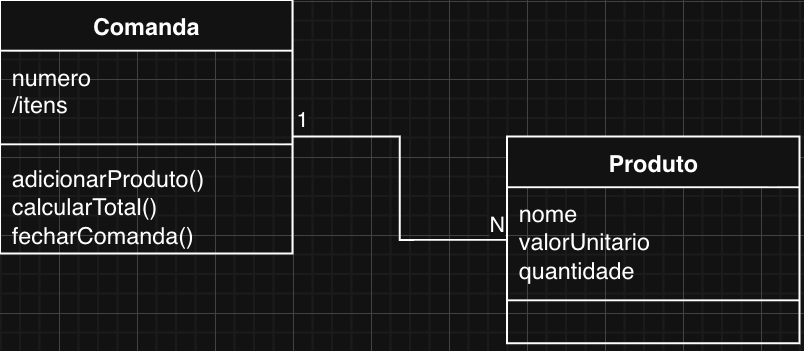

The diagram above was exported from draw.io. Its source (the exported page's mxGraphModel, read from the mxfile embedded in the PNG):
<mxGraphModel dx="479" dy="298" grid="1" gridSize="10" guides="1" tooltips="1" connect="1" arrows="1" fold="1" page="1" pageScale="1" pageWidth="850" pageHeight="1100" math="0" shadow="0">
  <root>
    <mxCell id="0" />
    <mxCell id="1" parent="0" />
    <mxCell id="A-LPmhx2USag2gBbCMjA-1" parent="1" style="swimlane;fontStyle=1;align=center;verticalAlign=top;childLayout=stackLayout;horizontal=1;startSize=26;horizontalStack=0;resizeParent=1;resizeParentMax=0;resizeLast=0;collapsible=1;marginBottom=0;whiteSpace=wrap;html=1;" value="Comanda" vertex="1">
      <mxGeometry height="130" width="150" x="130" y="120" as="geometry">
        <mxRectangle height="30" width="110" x="160" y="200" as="alternateBounds" />
      </mxGeometry>
    </mxCell>
    <mxCell id="A-LPmhx2USag2gBbCMjA-2" parent="A-LPmhx2USag2gBbCMjA-1" style="text;strokeColor=none;fillColor=none;align=left;verticalAlign=top;spacingLeft=4;spacingRight=4;overflow=hidden;rotatable=0;points=[[0,0.5],[1,0.5]];portConstraint=eastwest;whiteSpace=wrap;html=1;" value="numero&lt;br&gt;/itens" vertex="1">
      <mxGeometry height="44" width="150" y="26" as="geometry" />
    </mxCell>
    <mxCell id="A-LPmhx2USag2gBbCMjA-3" parent="A-LPmhx2USag2gBbCMjA-1" style="line;strokeWidth=1;fillColor=none;align=left;verticalAlign=middle;spacingTop=-1;spacingLeft=3;spacingRight=3;rotatable=0;labelPosition=right;points=[];portConstraint=eastwest;strokeColor=inherit;" value="" vertex="1">
      <mxGeometry height="8" width="150" y="70" as="geometry" />
    </mxCell>
    <mxCell id="A-LPmhx2USag2gBbCMjA-4" parent="A-LPmhx2USag2gBbCMjA-1" style="text;strokeColor=none;fillColor=none;align=left;verticalAlign=top;spacingLeft=4;spacingRight=4;overflow=hidden;rotatable=0;points=[[0,0.5],[1,0.5]];portConstraint=eastwest;whiteSpace=wrap;html=1;" value="adicionarProduto()&lt;br&gt;calcularTotal()&lt;br&gt;fecharComanda()" vertex="1">
      <mxGeometry height="52" width="150" y="78" as="geometry" />
    </mxCell>
    <mxCell id="A-LPmhx2USag2gBbCMjA-80" parent="1" style="swimlane;fontStyle=1;align=center;verticalAlign=top;childLayout=stackLayout;horizontal=1;startSize=26;horizontalStack=0;resizeParent=1;resizeParentMax=0;resizeLast=0;collapsible=1;marginBottom=0;whiteSpace=wrap;html=1;" value="Produto" vertex="1">
      <mxGeometry height="106" width="150" x="390" y="190" as="geometry">
        <mxRectangle height="30" width="110" x="160" y="200" as="alternateBounds" />
      </mxGeometry>
    </mxCell>
    <mxCell id="A-LPmhx2USag2gBbCMjA-81" parent="A-LPmhx2USag2gBbCMjA-80" style="text;strokeColor=none;fillColor=none;align=left;verticalAlign=top;spacingLeft=4;spacingRight=4;overflow=hidden;rotatable=0;points=[[0,0.5],[1,0.5]];portConstraint=eastwest;whiteSpace=wrap;html=1;" value="nome&lt;br&gt;valorUnitario&lt;br&gt;quantidade" vertex="1">
      <mxGeometry height="54" width="150" y="26" as="geometry" />
    </mxCell>
    <mxCell id="A-LPmhx2USag2gBbCMjA-82" parent="A-LPmhx2USag2gBbCMjA-80" style="line;strokeWidth=1;fillColor=none;align=left;verticalAlign=middle;spacingTop=-1;spacingLeft=3;spacingRight=3;rotatable=0;labelPosition=right;points=[];portConstraint=eastwest;strokeColor=inherit;" value="" vertex="1">
      <mxGeometry height="8" width="150" y="80" as="geometry" />
    </mxCell>
    <mxCell id="A-LPmhx2USag2gBbCMjA-83" parent="A-LPmhx2USag2gBbCMjA-80" style="text;strokeColor=none;fillColor=none;align=left;verticalAlign=top;spacingLeft=4;spacingRight=4;overflow=hidden;rotatable=0;points=[[0,0.5],[1,0.5]];portConstraint=eastwest;whiteSpace=wrap;html=1;" value="&amp;nbsp;" vertex="1">
      <mxGeometry height="18" width="150" y="88" as="geometry" />
    </mxCell>
    <mxCell id="A-LPmhx2USag2gBbCMjA-84" edge="1" parent="1" source="A-LPmhx2USag2gBbCMjA-4" style="endArrow=none;html=1;edgeStyle=orthogonalEdgeStyle;rounded=0;entryX=0;entryY=0.5;entryDx=0;entryDy=0;exitX=1;exitY=0.038;exitDx=0;exitDy=0;exitPerimeter=0;" target="A-LPmhx2USag2gBbCMjA-81" value="">
      <mxGeometry relative="1" as="geometry">
        <Array as="points">
          <mxPoint x="280" y="190" />
          <mxPoint x="335" y="190" />
          <mxPoint x="335" y="243" />
        </Array>
        <mxPoint x="290" y="210" as="sourcePoint" />
        <mxPoint x="400" y="210" as="targetPoint" />
      </mxGeometry>
    </mxCell>
    <mxCell id="A-LPmhx2USag2gBbCMjA-85" connectable="0" parent="A-LPmhx2USag2gBbCMjA-84" style="edgeLabel;resizable=0;html=1;align=left;verticalAlign=bottom;" value="1" vertex="1">
      <mxGeometry relative="1" x="-1" as="geometry">
        <mxPoint y="-10" as="offset" />
      </mxGeometry>
    </mxCell>
    <mxCell id="A-LPmhx2USag2gBbCMjA-86" connectable="0" parent="A-LPmhx2USag2gBbCMjA-84" style="edgeLabel;resizable=0;html=1;align=right;verticalAlign=bottom;" value="N" vertex="1">
      <mxGeometry relative="1" x="1" as="geometry" />
    </mxCell>
  </root>
</mxGraphModel>